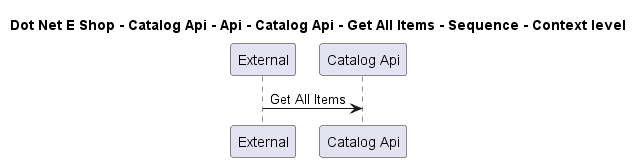

The diagram above was rendered by PlantUML. Its source (embedded in the PNG):
@startuml

title Dot Net E Shop - Catalog Api - Api - Catalog Api - Get All Items - Sequence - Context level

participant "External" as C4InterFlow.SoftwareSystems.ExternalSystem
participant "Catalog Api" as DotNetEShop.SoftwareSystems.CatalogApi

C4InterFlow.SoftwareSystems.ExternalSystem -> DotNetEShop.SoftwareSystems.CatalogApi : Get All Items


@enduml